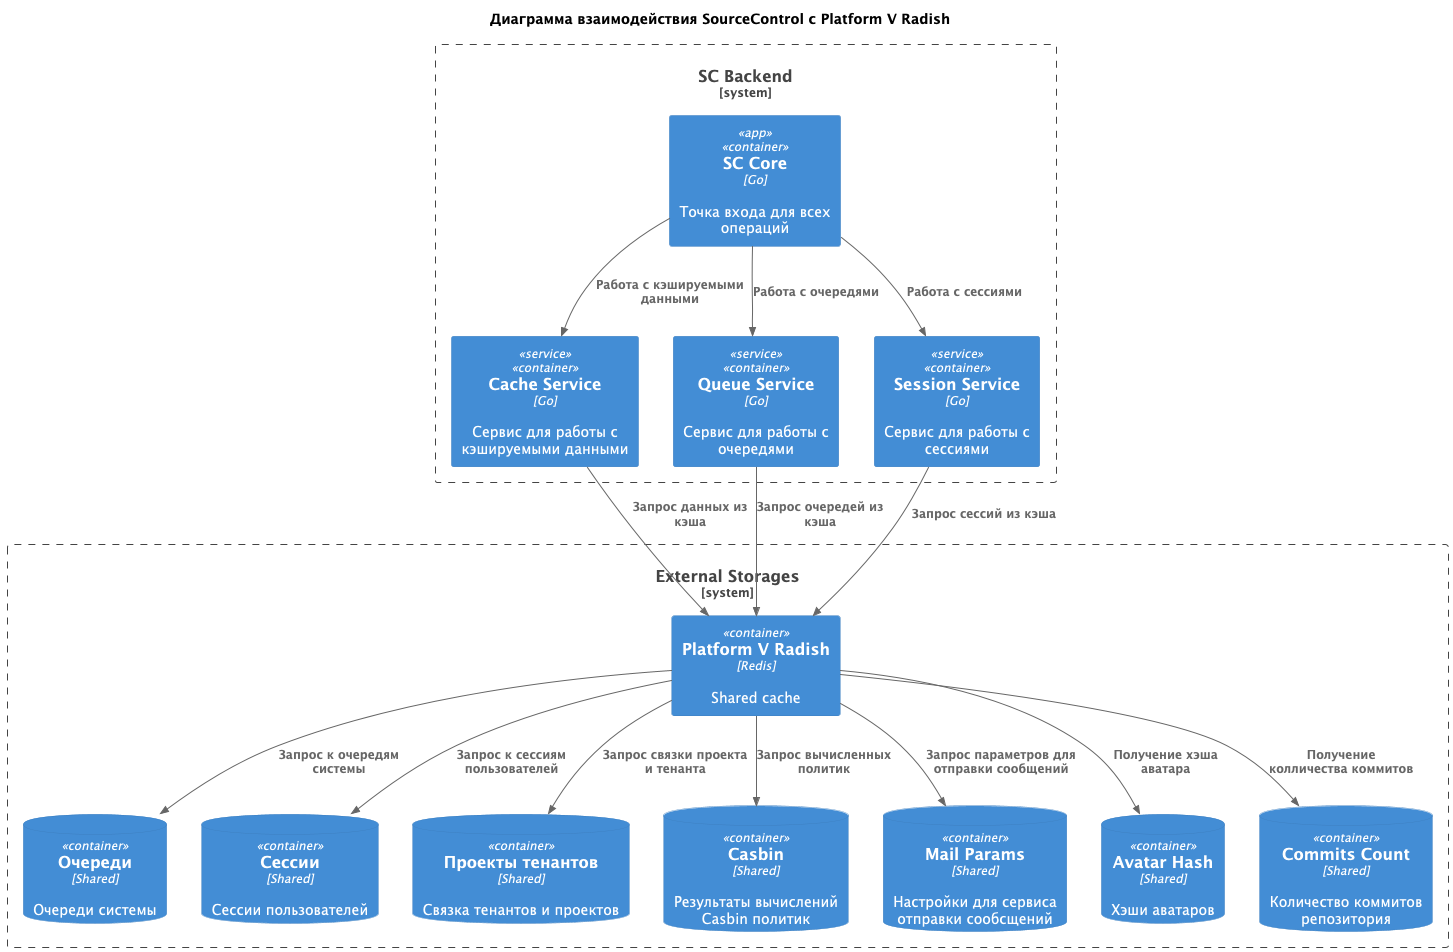

The diagram above was rendered by PlantUML. Its source (embedded in the PNG):
@startuml Services

!include <C4/C4_Container>
!include <C4/C4_Component>
!include ./../../../../../sources/component_units/sc.puml
!include ./../../../../../sources/component_units/service.puml
!include ./../../../../../sources/component_units/interface.puml
!include ./../../../../../sources/component_units/styles.puml
!include ./../../../../../sources/component_units/external_storages/redis.puml

title Диаграмма взаимодействия SourceControl c Platform V Radish

set_styles()

System_Boundary(sc, "SC Backend") {
    SC_Component_App(sc_app)

    Service_SC(cache_service, "Cache Service", "Сервис для работы с кэшируемыми данными")
    Service_SC(queue_service, "Queue Service", "Сервис для работы с очередями")
    Service_SC(session_service, "Session Service", "Сервис для работы с сессиями")
}

Redis_Component(redis_storage)

' Service usage
Rel(sc_app, cache_service, "Работа с кэшируемыми данными")
Rel(sc_app, queue_service, "Работа с очередями")
Rel(sc_app, session_service, "Работа с сессиями")

'Redis usage
Rel(cache_service, redis_storage, "Запрос данных из кэша")
Rel(queue_service, redis_storage, "Запрос очередей из кэша")
Rel(session_service, redis_storage, "Запрос сессий из кэша")

@enduml